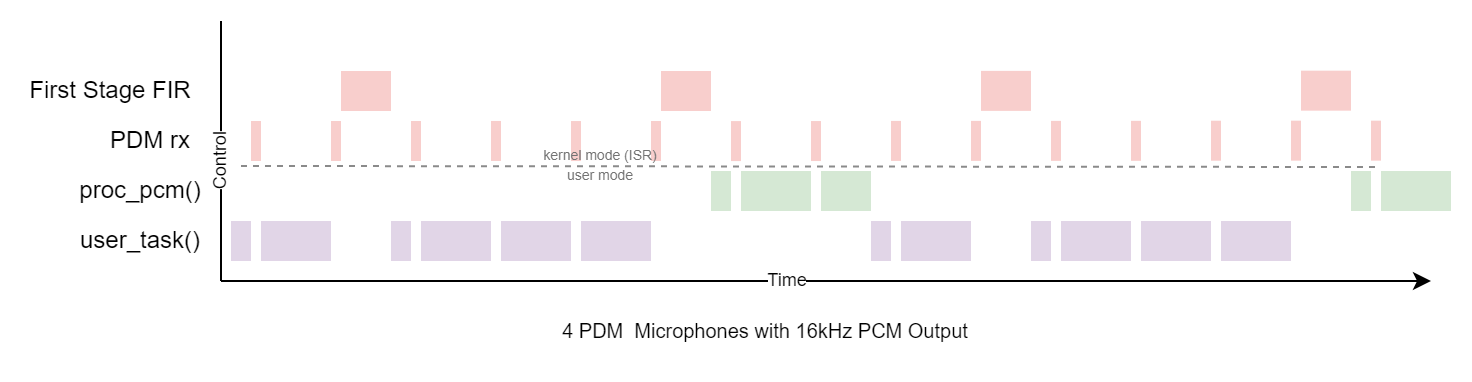

The diagram above was exported from draw.io. Its source (the exported page's mxGraphModel, read from the mxfile embedded in the PNG):
<mxGraphModel dx="813" dy="441" grid="1" gridSize="5" guides="1" tooltips="1" connect="1" arrows="1" fold="1" page="1" pageScale="1" pageWidth="850" pageHeight="1100" math="0" shadow="0">
  <root>
    <mxCell id="0" />
    <mxCell id="1" parent="0" />
    <mxCell id="lGG7BUB_FSx7PgqNVyd5-1" value="" style="endArrow=classic;html=1;rounded=0;" edge="1" parent="1">
      <mxGeometry width="50" height="50" relative="1" as="geometry">
        <mxPoint x="160" y="440" as="sourcePoint" />
        <mxPoint x="765" y="440" as="targetPoint" />
      </mxGeometry>
    </mxCell>
    <mxCell id="lGG7BUB_FSx7PgqNVyd5-8" value="Time" style="edgeLabel;html=1;align=center;verticalAlign=middle;resizable=0;points=[];fontSize=9;" vertex="1" connectable="0" parent="lGG7BUB_FSx7PgqNVyd5-1">
      <mxGeometry x="-0.0675" relative="1" as="geometry">
        <mxPoint as="offset" />
      </mxGeometry>
    </mxCell>
    <mxCell id="lGG7BUB_FSx7PgqNVyd5-6" value="" style="rounded=0;whiteSpace=wrap;html=1;rotation=0;fillColor=#f8cecc;strokeColor=none;" vertex="1" parent="1">
      <mxGeometry x="220" y="335" width="25" height="20" as="geometry" />
    </mxCell>
    <mxCell id="lGG7BUB_FSx7PgqNVyd5-7" value="" style="endArrow=none;html=1;rounded=0;endFill=0;" edge="1" parent="1">
      <mxGeometry width="50" height="50" relative="1" as="geometry">
        <mxPoint x="160" y="440" as="sourcePoint" />
        <mxPoint x="160" y="310" as="targetPoint" />
      </mxGeometry>
    </mxCell>
    <mxCell id="lGG7BUB_FSx7PgqNVyd5-71" value="Control" style="edgeLabel;html=1;align=center;verticalAlign=middle;resizable=0;points=[];fontSize=9;rotation=-90;" vertex="1" connectable="0" parent="lGG7BUB_FSx7PgqNVyd5-7">
      <mxGeometry x="-0.0821" relative="1" as="geometry">
        <mxPoint as="offset" />
      </mxGeometry>
    </mxCell>
    <mxCell id="lGG7BUB_FSx7PgqNVyd5-10" value="PDM rx" style="text;html=1;strokeColor=none;fillColor=none;align=center;verticalAlign=middle;whiteSpace=wrap;rounded=0;" vertex="1" parent="1">
      <mxGeometry x="100" y="360" width="50" height="20" as="geometry" />
    </mxCell>
    <mxCell id="lGG7BUB_FSx7PgqNVyd5-11" value="proc_pcm()" style="text;html=1;strokeColor=none;fillColor=none;align=center;verticalAlign=middle;whiteSpace=wrap;rounded=0;" vertex="1" parent="1">
      <mxGeometry x="90" y="385" width="60" height="20" as="geometry" />
    </mxCell>
    <mxCell id="lGG7BUB_FSx7PgqNVyd5-12" value="user_task()" style="text;html=1;strokeColor=none;fillColor=none;align=center;verticalAlign=middle;whiteSpace=wrap;rounded=0;" vertex="1" parent="1">
      <mxGeometry x="90" y="410" width="60" height="20" as="geometry" />
    </mxCell>
    <mxCell id="lGG7BUB_FSx7PgqNVyd5-13" value="First Stage FIR" style="text;html=1;strokeColor=none;fillColor=none;align=center;verticalAlign=middle;whiteSpace=wrap;rounded=0;" vertex="1" parent="1">
      <mxGeometry x="60" y="335" width="90" height="20" as="geometry" />
    </mxCell>
    <mxCell id="lGG7BUB_FSx7PgqNVyd5-20" value="" style="rounded=0;whiteSpace=wrap;html=1;rotation=0;fillColor=#f8cecc;strokeColor=none;" vertex="1" parent="1">
      <mxGeometry x="175" y="360" width="5" height="20" as="geometry" />
    </mxCell>
    <mxCell id="lGG7BUB_FSx7PgqNVyd5-23" value="" style="rounded=0;whiteSpace=wrap;html=1;rotation=0;fillColor=#f8cecc;strokeColor=none;" vertex="1" parent="1">
      <mxGeometry x="215" y="360" width="5" height="20" as="geometry" />
    </mxCell>
    <mxCell id="lGG7BUB_FSx7PgqNVyd5-24" value="" style="rounded=0;whiteSpace=wrap;html=1;rotation=0;fillColor=#f8cecc;strokeColor=none;" vertex="1" parent="1">
      <mxGeometry x="255" y="360" width="5" height="20" as="geometry" />
    </mxCell>
    <mxCell id="lGG7BUB_FSx7PgqNVyd5-25" value="" style="rounded=0;whiteSpace=wrap;html=1;rotation=0;fillColor=#f8cecc;strokeColor=none;" vertex="1" parent="1">
      <mxGeometry x="295" y="359.98" width="5" height="20" as="geometry" />
    </mxCell>
    <mxCell id="lGG7BUB_FSx7PgqNVyd5-46" value="" style="rounded=0;whiteSpace=wrap;html=1;rotation=0;fillColor=#e1d5e7;strokeColor=none;" vertex="1" parent="1">
      <mxGeometry x="180" y="410" width="35" height="20" as="geometry" />
    </mxCell>
    <mxCell id="lGG7BUB_FSx7PgqNVyd5-47" value="" style="rounded=0;whiteSpace=wrap;html=1;rotation=0;fillColor=#f8cecc;strokeColor=none;" vertex="1" parent="1">
      <mxGeometry x="335" y="360.02" width="5" height="20" as="geometry" />
    </mxCell>
    <mxCell id="lGG7BUB_FSx7PgqNVyd5-48" value="" style="rounded=0;whiteSpace=wrap;html=1;rotation=0;fillColor=#f8cecc;strokeColor=none;" vertex="1" parent="1">
      <mxGeometry x="375" y="360" width="5" height="20" as="geometry" />
    </mxCell>
    <mxCell id="lGG7BUB_FSx7PgqNVyd5-49" value="" style="rounded=0;whiteSpace=wrap;html=1;rotation=0;fillColor=#f8cecc;strokeColor=none;" vertex="1" parent="1">
      <mxGeometry x="415" y="360.03999999999996" width="5" height="20" as="geometry" />
    </mxCell>
    <mxCell id="lGG7BUB_FSx7PgqNVyd5-50" value="" style="rounded=0;whiteSpace=wrap;html=1;rotation=0;fillColor=#f8cecc;strokeColor=none;" vertex="1" parent="1">
      <mxGeometry x="455" y="360.02" width="5" height="20" as="geometry" />
    </mxCell>
    <mxCell id="lGG7BUB_FSx7PgqNVyd5-51" value="" style="rounded=0;whiteSpace=wrap;html=1;rotation=0;fillColor=#f8cecc;strokeColor=none;" vertex="1" parent="1">
      <mxGeometry x="380" y="335" width="25" height="20" as="geometry" />
    </mxCell>
    <mxCell id="lGG7BUB_FSx7PgqNVyd5-57" value="" style="rounded=0;whiteSpace=wrap;html=1;rotation=0;fillColor=#e1d5e7;strokeColor=none;" vertex="1" parent="1">
      <mxGeometry x="340" y="410" width="35" height="20" as="geometry" />
    </mxCell>
    <mxCell id="lGG7BUB_FSx7PgqNVyd5-58" value="" style="rounded=0;whiteSpace=wrap;html=1;rotation=0;fillColor=#d5e8d4;strokeColor=none;" vertex="1" parent="1">
      <mxGeometry x="405" y="385" width="10" height="20" as="geometry" />
    </mxCell>
    <mxCell id="lGG7BUB_FSx7PgqNVyd5-59" value="" style="rounded=0;whiteSpace=wrap;html=1;rotation=0;fillColor=#d5e8d4;strokeColor=none;" vertex="1" parent="1">
      <mxGeometry x="420" y="385" width="35" height="20" as="geometry" />
    </mxCell>
    <mxCell id="lGG7BUB_FSx7PgqNVyd5-60" value="" style="rounded=0;whiteSpace=wrap;html=1;rotation=0;fillColor=#d5e8d4;strokeColor=none;" vertex="1" parent="1">
      <mxGeometry x="460" y="385" width="25" height="20" as="geometry" />
    </mxCell>
    <mxCell id="lGG7BUB_FSx7PgqNVyd5-61" value="" style="rounded=0;whiteSpace=wrap;html=1;rotation=0;fillColor=#e1d5e7;strokeColor=none;" vertex="1" parent="1">
      <mxGeometry x="485" y="410" width="10" height="20" as="geometry" />
    </mxCell>
    <mxCell id="lGG7BUB_FSx7PgqNVyd5-62" value="" style="rounded=0;whiteSpace=wrap;html=1;rotation=0;fillColor=#e1d5e7;strokeColor=none;" vertex="1" parent="1">
      <mxGeometry x="500" y="410" width="35" height="20" as="geometry" />
    </mxCell>
    <mxCell id="lGG7BUB_FSx7PgqNVyd5-64" value="" style="rounded=0;whiteSpace=wrap;html=1;rotation=0;fillColor=#f8cecc;strokeColor=none;" vertex="1" parent="1">
      <mxGeometry x="535" y="359.94" width="5" height="20" as="geometry" />
    </mxCell>
    <mxCell id="lGG7BUB_FSx7PgqNVyd5-67" value="" style="rounded=0;whiteSpace=wrap;html=1;rotation=0;fillColor=#f8cecc;strokeColor=none;" vertex="1" parent="1">
      <mxGeometry x="540" y="334.94" width="25" height="20" as="geometry" />
    </mxCell>
    <mxCell id="lGG7BUB_FSx7PgqNVyd5-68" value="" style="rounded=0;whiteSpace=wrap;html=1;rotation=0;fillColor=#f8cecc;strokeColor=none;" vertex="1" parent="1">
      <mxGeometry x="495" y="359.96" width="5" height="20" as="geometry" />
    </mxCell>
    <mxCell id="lGG7BUB_FSx7PgqNVyd5-70" value="" style="rounded=0;whiteSpace=wrap;html=1;rotation=0;fillColor=#e1d5e7;strokeColor=none;" vertex="1" parent="1">
      <mxGeometry x="165" y="410" width="10" height="20" as="geometry" />
    </mxCell>
    <mxCell id="lGG7BUB_FSx7PgqNVyd5-72" value="" style="endArrow=none;dashed=1;html=1;rounded=0;fontSize=9;strokeColor=#8A8A8A;" edge="1" parent="1">
      <mxGeometry width="50" height="50" relative="1" as="geometry">
        <mxPoint x="170" y="382.5" as="sourcePoint" />
        <mxPoint x="740" y="383" as="targetPoint" />
      </mxGeometry>
    </mxCell>
    <mxCell id="lGG7BUB_FSx7PgqNVyd5-73" value="&lt;font style=&quot;font-size: 7px;&quot;&gt;kernel mode (ISR)&lt;/font&gt;" style="text;html=1;strokeColor=none;fillColor=none;align=center;verticalAlign=middle;whiteSpace=wrap;rounded=0;fontSize=7;fontColor=#737373;" vertex="1" parent="1">
      <mxGeometry x="320" y="375.94" width="60" height="4" as="geometry" />
    </mxCell>
    <mxCell id="lGG7BUB_FSx7PgqNVyd5-74" value="&lt;font style=&quot;font-size: 7px;&quot;&gt;user mode&lt;/font&gt;" style="text;html=1;strokeColor=none;fillColor=none;align=center;verticalAlign=middle;whiteSpace=wrap;rounded=0;fontSize=7;fontColor=#737373;" vertex="1" parent="1">
      <mxGeometry x="320" y="385" width="60" height="5" as="geometry" />
    </mxCell>
    <mxCell id="lGG7BUB_FSx7PgqNVyd5-75" value="" style="rounded=0;whiteSpace=wrap;html=1;rotation=0;fillColor=#e1d5e7;strokeColor=none;" vertex="1" parent="1">
      <mxGeometry x="245" y="410" width="10" height="20" as="geometry" />
    </mxCell>
    <mxCell id="lGG7BUB_FSx7PgqNVyd5-76" value="" style="rounded=0;whiteSpace=wrap;html=1;rotation=0;fillColor=#e1d5e7;strokeColor=none;" vertex="1" parent="1">
      <mxGeometry x="260" y="410" width="35" height="20" as="geometry" />
    </mxCell>
    <mxCell id="lGG7BUB_FSx7PgqNVyd5-77" value="" style="rounded=0;whiteSpace=wrap;html=1;rotation=0;fillColor=#e1d5e7;strokeColor=none;" vertex="1" parent="1">
      <mxGeometry x="300" y="410" width="35" height="20" as="geometry" />
    </mxCell>
    <mxCell id="lGG7BUB_FSx7PgqNVyd5-78" value="" style="rounded=0;whiteSpace=wrap;html=1;rotation=0;fillColor=#e1d5e7;strokeColor=none;" vertex="1" parent="1">
      <mxGeometry x="565" y="410" width="10" height="20" as="geometry" />
    </mxCell>
    <mxCell id="lGG7BUB_FSx7PgqNVyd5-79" value="" style="rounded=0;whiteSpace=wrap;html=1;rotation=0;fillColor=#f8cecc;strokeColor=none;" vertex="1" parent="1">
      <mxGeometry x="575" y="359.93999999999994" width="5" height="20" as="geometry" />
    </mxCell>
    <mxCell id="lGG7BUB_FSx7PgqNVyd5-80" value="" style="rounded=0;whiteSpace=wrap;html=1;rotation=0;fillColor=#f8cecc;strokeColor=none;" vertex="1" parent="1">
      <mxGeometry x="615" y="359.91999999999996" width="5" height="20" as="geometry" />
    </mxCell>
    <mxCell id="lGG7BUB_FSx7PgqNVyd5-81" value="" style="rounded=0;whiteSpace=wrap;html=1;rotation=0;fillColor=#f8cecc;strokeColor=none;" vertex="1" parent="1">
      <mxGeometry x="695" y="359.84" width="5" height="20" as="geometry" />
    </mxCell>
    <mxCell id="lGG7BUB_FSx7PgqNVyd5-82" value="" style="rounded=0;whiteSpace=wrap;html=1;rotation=0;fillColor=#f8cecc;strokeColor=none;" vertex="1" parent="1">
      <mxGeometry x="700" y="334.84" width="25" height="20" as="geometry" />
    </mxCell>
    <mxCell id="lGG7BUB_FSx7PgqNVyd5-83" value="" style="rounded=0;whiteSpace=wrap;html=1;rotation=0;fillColor=#f8cecc;strokeColor=none;" vertex="1" parent="1">
      <mxGeometry x="655" y="359.85999999999996" width="5" height="20" as="geometry" />
    </mxCell>
    <mxCell id="lGG7BUB_FSx7PgqNVyd5-84" value="" style="rounded=0;whiteSpace=wrap;html=1;rotation=0;fillColor=#d5e8d4;strokeColor=none;" vertex="1" parent="1">
      <mxGeometry x="725" y="385" width="10" height="20" as="geometry" />
    </mxCell>
    <mxCell id="lGG7BUB_FSx7PgqNVyd5-85" value="" style="rounded=0;whiteSpace=wrap;html=1;rotation=0;fillColor=#d5e8d4;strokeColor=none;" vertex="1" parent="1">
      <mxGeometry x="740" y="385" width="35" height="20" as="geometry" />
    </mxCell>
    <mxCell id="lGG7BUB_FSx7PgqNVyd5-87" value="" style="rounded=0;whiteSpace=wrap;html=1;rotation=0;fillColor=#e1d5e7;strokeColor=none;" vertex="1" parent="1">
      <mxGeometry x="580" y="410" width="35" height="20" as="geometry" />
    </mxCell>
    <mxCell id="lGG7BUB_FSx7PgqNVyd5-88" value="" style="rounded=0;whiteSpace=wrap;html=1;rotation=0;fillColor=#e1d5e7;strokeColor=none;" vertex="1" parent="1">
      <mxGeometry x="620" y="410" width="35" height="20" as="geometry" />
    </mxCell>
    <mxCell id="lGG7BUB_FSx7PgqNVyd5-89" value="" style="rounded=0;whiteSpace=wrap;html=1;rotation=0;fillColor=#e1d5e7;strokeColor=none;" vertex="1" parent="1">
      <mxGeometry x="660" y="410" width="35" height="20" as="geometry" />
    </mxCell>
    <mxCell id="lGG7BUB_FSx7PgqNVyd5-90" value="" style="rounded=0;whiteSpace=wrap;html=1;rotation=0;fillColor=#f8cecc;strokeColor=none;" vertex="1" parent="1">
      <mxGeometry x="735" y="359.84" width="5" height="20" as="geometry" />
    </mxCell>
    <mxCell id="lGG7BUB_FSx7PgqNVyd5-91" value="4 PDM&amp;nbsp; Microphones with 16kHz PCM Output" style="text;html=1;strokeColor=none;fillColor=none;align=center;verticalAlign=middle;whiteSpace=wrap;rounded=0;fontSize=10;fontColor=#000000;" vertex="1" parent="1">
      <mxGeometry x="310" y="450" width="245" height="30" as="geometry" />
    </mxCell>
  </root>
</mxGraphModel>